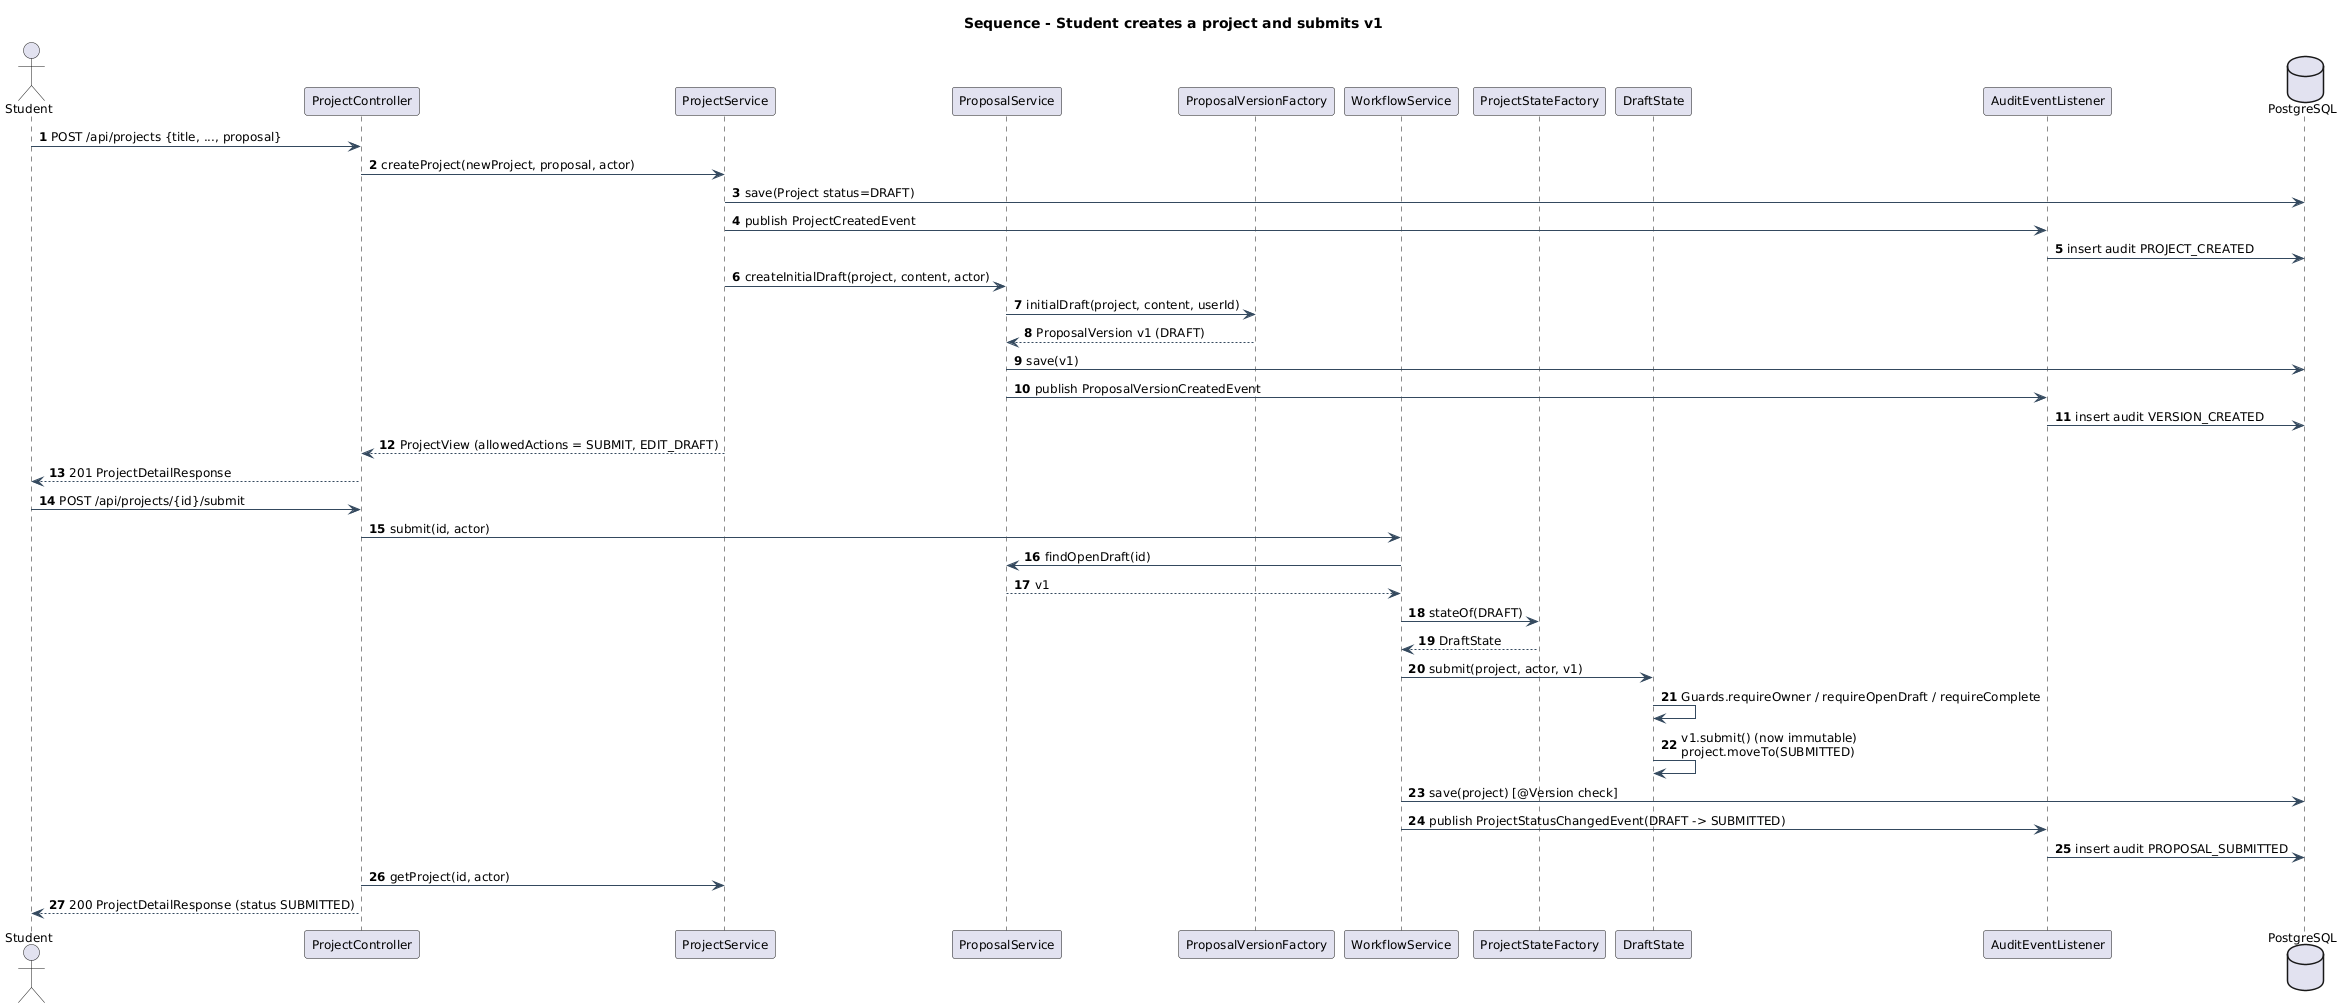

The diagram above was rendered by PlantUML. Its source (embedded in the PNG):
@startuml 05_seq_create_submit
!include _style.iuml
title Sequence - Student creates a project and submits v1
autonumber
actor Student
participant "ProjectController" as PC
participant "ProjectService" as PS
participant "ProposalService" as PRS
participant "ProposalVersionFactory" as PVF
participant "WorkflowService" as WS
participant "ProjectStateFactory" as PSF
participant "DraftState" as DS
participant "AuditEventListener" as AEL
database PostgreSQL as DB

Student -> PC : POST /api/projects {title, ..., proposal}
PC -> PS : createProject(newProject, proposal, actor)
PS -> DB : save(Project status=DRAFT)
PS -> AEL : publish ProjectCreatedEvent
AEL -> DB : insert audit PROJECT_CREATED
PS -> PRS : createInitialDraft(project, content, actor)
PRS -> PVF : initialDraft(project, content, userId)
PVF --> PRS : ProposalVersion v1 (DRAFT)
PRS -> DB : save(v1)
PRS -> AEL : publish ProposalVersionCreatedEvent
AEL -> DB : insert audit VERSION_CREATED
PS --> PC : ProjectView (allowedActions = SUBMIT, EDIT_DRAFT)
PC --> Student : 201 ProjectDetailResponse

Student -> PC : POST /api/projects/{id}/submit
PC -> WS : submit(id, actor)
WS -> PRS : findOpenDraft(id)
PRS --> WS : v1
WS -> PSF : stateOf(DRAFT)
PSF --> WS : DraftState
WS -> DS : submit(project, actor, v1)
DS -> DS : Guards.requireOwner / requireOpenDraft / requireComplete
DS -> DS : v1.submit() (now immutable)\nproject.moveTo(SUBMITTED)
WS -> DB : save(project) [@Version check]
WS -> AEL : publish ProjectStatusChangedEvent(DRAFT -> SUBMITTED)
AEL -> DB : insert audit PROPOSAL_SUBMITTED
PC -> PS : getProject(id, actor)
PC --> Student : 200 ProjectDetailResponse (status SUBMITTED)
@enduml